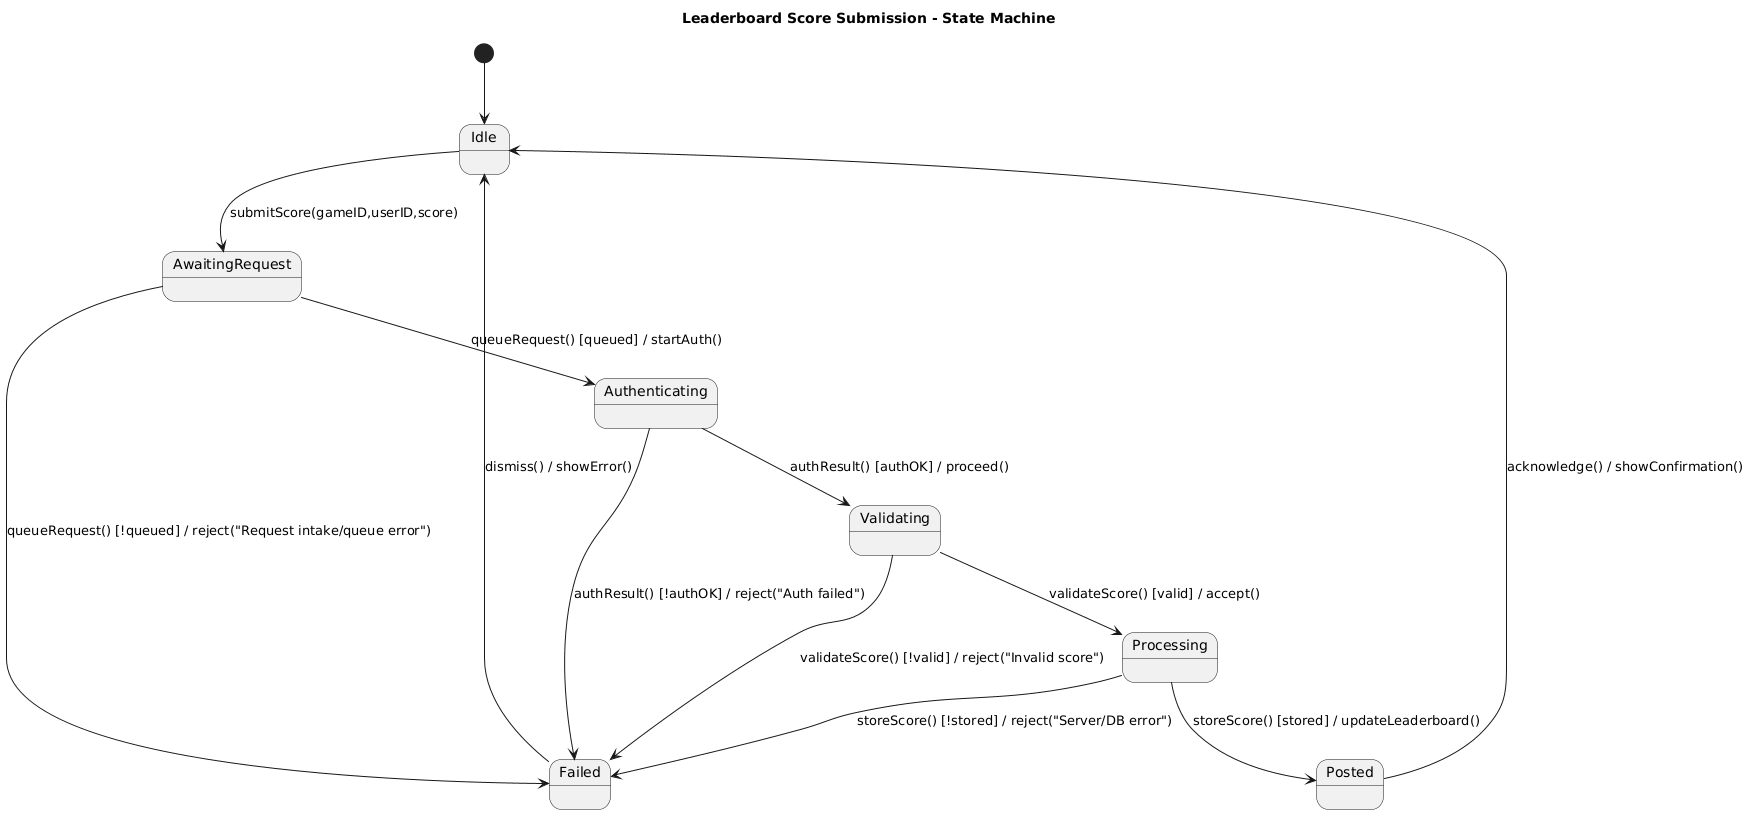

The diagram above was rendered by PlantUML. Its source (embedded in the PNG):
@startuml
title Leaderboard Score Submission - State Machine

[*] --> Idle
Idle --> AwaitingRequest : submitScore(gameID,userID,score)

AwaitingRequest --> Failed : queueRequest() [!queued] / reject("Request intake/queue error")
AwaitingRequest --> Authenticating : queueRequest() [queued] / startAuth()

Authenticating --> Validating : authResult() [authOK] / proceed()
Authenticating --> Failed : authResult() [!authOK] / reject("Auth failed")

Validating --> Processing : validateScore() [valid] / accept()
Validating --> Failed : validateScore() [!valid] / reject("Invalid score")

Processing --> Posted : storeScore() [stored] / updateLeaderboard()
Processing --> Failed : storeScore() [!stored] / reject("Server/DB error")

Posted --> Idle : acknowledge() / showConfirmation()
Failed --> Idle : dismiss() / showError()
@enduml